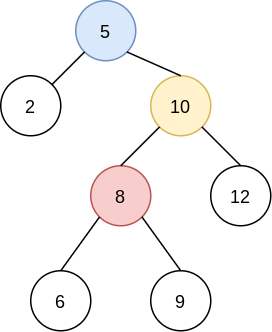

The diagram above was exported from draw.io. Its source (the exported page's mxGraphModel, read from the mxfile embedded in the PNG):
<mxGraphModel dx="731" dy="456" grid="1" gridSize="10" guides="1" tooltips="1" connect="1" arrows="1" fold="1" page="1" pageScale="1" pageWidth="827" pageHeight="1169" math="0" shadow="0">
  <root>
    <mxCell id="0" />
    <mxCell id="1" parent="0" />
    <mxCell id="Qxg1A_GUkmgeUipdXJZ_-1" value="5" style="ellipse;whiteSpace=wrap;html=1;aspect=fixed;fillColor=#dae8fc;strokeColor=#6c8ebf;" vertex="1" parent="1">
      <mxGeometry x="400" y="100" width="40" height="40" as="geometry" />
    </mxCell>
    <mxCell id="Qxg1A_GUkmgeUipdXJZ_-2" value="2" style="ellipse;whiteSpace=wrap;html=1;aspect=fixed;" vertex="1" parent="1">
      <mxGeometry x="350" y="150" width="40" height="40" as="geometry" />
    </mxCell>
    <mxCell id="Qxg1A_GUkmgeUipdXJZ_-3" value="10" style="ellipse;whiteSpace=wrap;html=1;aspect=fixed;fillColor=#fff2cc;strokeColor=#d6b656;" vertex="1" parent="1">
      <mxGeometry x="450" y="150" width="40" height="40" as="geometry" />
    </mxCell>
    <mxCell id="Qxg1A_GUkmgeUipdXJZ_-4" value="8" style="ellipse;whiteSpace=wrap;html=1;aspect=fixed;fillColor=#f8cecc;strokeColor=#b85450;" vertex="1" parent="1">
      <mxGeometry x="410" y="210" width="40" height="40" as="geometry" />
    </mxCell>
    <mxCell id="Qxg1A_GUkmgeUipdXJZ_-5" value="12" style="ellipse;whiteSpace=wrap;html=1;aspect=fixed;" vertex="1" parent="1">
      <mxGeometry x="490" y="210" width="40" height="40" as="geometry" />
    </mxCell>
    <mxCell id="Qxg1A_GUkmgeUipdXJZ_-6" value="6" style="ellipse;whiteSpace=wrap;html=1;aspect=fixed;" vertex="1" parent="1">
      <mxGeometry x="370" y="280" width="40" height="40" as="geometry" />
    </mxCell>
    <mxCell id="Qxg1A_GUkmgeUipdXJZ_-7" value="9" style="ellipse;whiteSpace=wrap;html=1;aspect=fixed;" vertex="1" parent="1">
      <mxGeometry x="450" y="280" width="40" height="40" as="geometry" />
    </mxCell>
    <mxCell id="Qxg1A_GUkmgeUipdXJZ_-9" value="" style="endArrow=none;html=1;entryX=0;entryY=1;entryDx=0;entryDy=0;exitX=1;exitY=0;exitDx=0;exitDy=0;" edge="1" parent="1" source="Qxg1A_GUkmgeUipdXJZ_-2" target="Qxg1A_GUkmgeUipdXJZ_-1">
      <mxGeometry width="50" height="50" relative="1" as="geometry">
        <mxPoint x="470" y="310" as="sourcePoint" />
        <mxPoint x="520" y="260" as="targetPoint" />
      </mxGeometry>
    </mxCell>
    <mxCell id="Qxg1A_GUkmgeUipdXJZ_-12" value="" style="endArrow=none;html=1;entryX=1;entryY=1;entryDx=0;entryDy=0;exitX=0.5;exitY=0;exitDx=0;exitDy=0;" edge="1" parent="1" source="Qxg1A_GUkmgeUipdXJZ_-5" target="Qxg1A_GUkmgeUipdXJZ_-3">
      <mxGeometry width="50" height="50" relative="1" as="geometry">
        <mxPoint x="475.85786437626894" y="175.85786437626894" as="sourcePoint" />
        <mxPoint x="454.14213562373106" y="154.14213562373106" as="targetPoint" />
      </mxGeometry>
    </mxCell>
    <mxCell id="Qxg1A_GUkmgeUipdXJZ_-13" value="" style="endArrow=none;html=1;entryX=0.5;entryY=0;entryDx=0;entryDy=0;exitX=0;exitY=1;exitDx=0;exitDy=0;" edge="1" parent="1" source="Qxg1A_GUkmgeUipdXJZ_-4" target="Qxg1A_GUkmgeUipdXJZ_-6">
      <mxGeometry width="50" height="50" relative="1" as="geometry">
        <mxPoint x="485.85786437626894" y="185.85786437626894" as="sourcePoint" />
        <mxPoint x="464.14213562373106" y="164.14213562373106" as="targetPoint" />
      </mxGeometry>
    </mxCell>
    <mxCell id="Qxg1A_GUkmgeUipdXJZ_-14" value="" style="endArrow=none;html=1;entryX=1;entryY=1;entryDx=0;entryDy=0;exitX=0.5;exitY=0;exitDx=0;exitDy=0;" edge="1" parent="1" source="Qxg1A_GUkmgeUipdXJZ_-7" target="Qxg1A_GUkmgeUipdXJZ_-4">
      <mxGeometry width="50" height="50" relative="1" as="geometry">
        <mxPoint x="495.85786437626894" y="195.85786437626894" as="sourcePoint" />
        <mxPoint x="474.14213562373106" y="174.14213562373106" as="targetPoint" />
      </mxGeometry>
    </mxCell>
    <mxCell id="Qxg1A_GUkmgeUipdXJZ_-20" value="" style="endArrow=none;html=1;exitX=0;exitY=1;exitDx=0;exitDy=0;entryX=0.5;entryY=0;entryDx=0;entryDy=0;" edge="1" parent="1" source="Qxg1A_GUkmgeUipdXJZ_-3" target="Qxg1A_GUkmgeUipdXJZ_-4">
      <mxGeometry width="50" height="50" relative="1" as="geometry">
        <mxPoint x="280" y="370" as="sourcePoint" />
        <mxPoint x="330" y="320" as="targetPoint" />
      </mxGeometry>
    </mxCell>
    <mxCell id="Qxg1A_GUkmgeUipdXJZ_-21" value="" style="endArrow=none;html=1;exitX=1;exitY=1;exitDx=0;exitDy=0;entryX=0.5;entryY=0;entryDx=0;entryDy=0;" edge="1" parent="1" source="Qxg1A_GUkmgeUipdXJZ_-1" target="Qxg1A_GUkmgeUipdXJZ_-3">
      <mxGeometry width="50" height="50" relative="1" as="geometry">
        <mxPoint x="470" y="260" as="sourcePoint" />
        <mxPoint x="520" y="210" as="targetPoint" />
      </mxGeometry>
    </mxCell>
  </root>
</mxGraphModel>